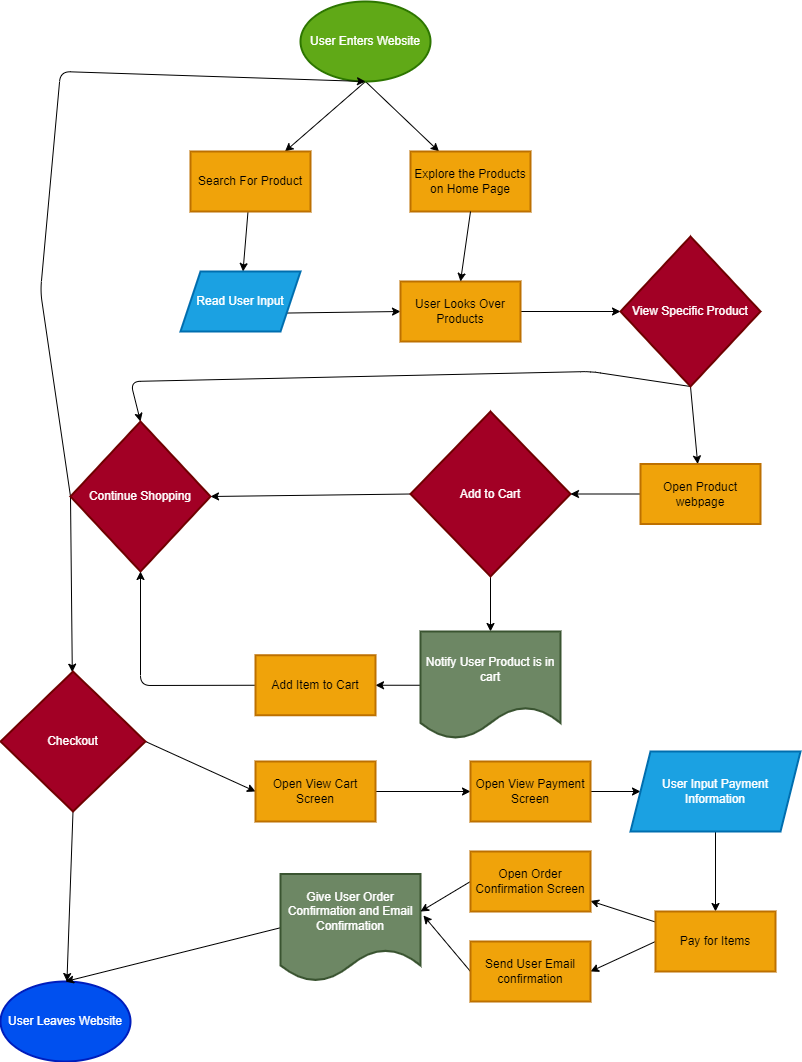

The diagram above was exported from draw.io. Its source (the exported page's mxGraphModel, read from the mxfile embedded in the PNG):
<mxGraphModel dx="918" dy="388" grid="1" gridSize="10" guides="1" tooltips="1" connect="1" arrows="1" fold="1" page="1" pageScale="1" pageWidth="850" pageHeight="1100" math="0" shadow="0">
  <root>
    <mxCell id="0" />
    <mxCell id="1" parent="0" />
    <mxCell id="7" value="" style="edgeStyle=none;html=1;exitX=0.5;exitY=1;exitDx=0;exitDy=0;exitPerimeter=0;" edge="1" parent="1" source="2" target="6">
      <mxGeometry relative="1" as="geometry" />
    </mxCell>
    <mxCell id="9" value="" style="edgeStyle=none;html=1;exitX=0.5;exitY=1;exitDx=0;exitDy=0;exitPerimeter=0;" edge="1" parent="1" source="2" target="8">
      <mxGeometry relative="1" as="geometry" />
    </mxCell>
    <mxCell id="2" value="User Enters Website" style="strokeWidth=2;html=1;shape=mxgraph.flowchart.start_1;whiteSpace=wrap;fillColor=#60a917;fontColor=#ffffff;strokeColor=#2D7600;" vertex="1" parent="1">
      <mxGeometry x="340" y="10" width="130" height="80" as="geometry" />
    </mxCell>
    <mxCell id="19" value="" style="edgeStyle=none;html=1;fontColor=#FFFFFF;" edge="1" parent="1" source="6" target="18">
      <mxGeometry relative="1" as="geometry" />
    </mxCell>
    <mxCell id="6" value="Search For Product" style="whiteSpace=wrap;html=1;fillColor=#f0a30a;strokeColor=#BD7000;fontColor=#000000;strokeWidth=2;" vertex="1" parent="1">
      <mxGeometry x="230" y="160" width="120" height="60" as="geometry" />
    </mxCell>
    <mxCell id="8" value="Explore the Products on Home Page" style="whiteSpace=wrap;html=1;fillColor=#f0a30a;strokeColor=#BD7000;fontColor=#000000;strokeWidth=2;" vertex="1" parent="1">
      <mxGeometry x="450" y="160" width="120" height="60" as="geometry" />
    </mxCell>
    <mxCell id="13" value="" style="edgeStyle=none;html=1;fontColor=#FFFFFF;entryX=0;entryY=0.5;entryDx=0;entryDy=0;exitX=1;exitY=0.75;exitDx=0;exitDy=0;" edge="1" parent="1" source="18" target="12">
      <mxGeometry relative="1" as="geometry">
        <mxPoint x="290" y="290" as="sourcePoint" />
      </mxGeometry>
    </mxCell>
    <mxCell id="27" value="" style="edgeStyle=none;html=1;fontColor=#FFFFFF;entryX=0;entryY=0.5;entryDx=0;entryDy=0;" edge="1" parent="1" source="12" target="26">
      <mxGeometry relative="1" as="geometry" />
    </mxCell>
    <mxCell id="12" value="User Looks Over Products" style="whiteSpace=wrap;html=1;fillColor=#f0a30a;strokeColor=#BD7000;fontColor=#000000;strokeWidth=2;" vertex="1" parent="1">
      <mxGeometry x="440" y="290" width="120" height="60" as="geometry" />
    </mxCell>
    <mxCell id="14" value="" style="edgeStyle=none;html=1;fontColor=#FFFFFF;exitX=0.5;exitY=1;exitDx=0;exitDy=0;entryX=0.5;entryY=0;entryDx=0;entryDy=0;" edge="1" parent="1" source="8" target="12">
      <mxGeometry relative="1" as="geometry">
        <mxPoint x="520" y="280" as="sourcePoint" />
        <mxPoint x="632.848484848485" y="345.33333333333337" as="targetPoint" />
      </mxGeometry>
    </mxCell>
    <mxCell id="18" value="Read User Input" style="shape=parallelogram;perimeter=parallelogramPerimeter;whiteSpace=wrap;html=1;fixedSize=1;fillColor=#1ba1e2;strokeColor=#006EAF;fontColor=#ffffff;strokeWidth=2;" vertex="1" parent="1">
      <mxGeometry x="220" y="280" width="120" height="60" as="geometry" />
    </mxCell>
    <mxCell id="52" value="" style="edgeStyle=none;html=1;fontColor=#FFFFFF;exitX=0.5;exitY=1;exitDx=0;exitDy=0;" edge="1" parent="1" source="26" target="51">
      <mxGeometry relative="1" as="geometry" />
    </mxCell>
    <mxCell id="59" style="edgeStyle=none;html=1;exitX=0.5;exitY=1;exitDx=0;exitDy=0;entryX=0.5;entryY=0;entryDx=0;entryDy=0;fontColor=#FFFFFF;" edge="1" parent="1" source="26" target="30">
      <mxGeometry relative="1" as="geometry">
        <Array as="points">
          <mxPoint x="630" y="380" />
          <mxPoint x="170" y="390" />
        </Array>
      </mxGeometry>
    </mxCell>
    <mxCell id="26" value="View Specific Product" style="rhombus;whiteSpace=wrap;html=1;fillColor=#a20025;strokeWidth=2;fontColor=#ffffff;strokeColor=#6F0000;" vertex="1" parent="1">
      <mxGeometry x="660" y="245" width="140" height="150" as="geometry" />
    </mxCell>
    <mxCell id="68" style="edgeStyle=none;html=1;exitX=0;exitY=0.5;exitDx=0;exitDy=0;entryX=0.5;entryY=1;entryDx=0;entryDy=0;entryPerimeter=0;fontColor=#FFFFFF;" edge="1" parent="1" source="30" target="2">
      <mxGeometry relative="1" as="geometry">
        <Array as="points">
          <mxPoint x="80" y="300" />
          <mxPoint x="100" y="80" />
        </Array>
      </mxGeometry>
    </mxCell>
    <mxCell id="71" value="" style="edgeStyle=none;html=1;fontColor=#FFFFFF;exitX=0;exitY=0.5;exitDx=0;exitDy=0;" edge="1" parent="1" source="30" target="70">
      <mxGeometry relative="1" as="geometry" />
    </mxCell>
    <mxCell id="30" value="Continue Shopping" style="rhombus;whiteSpace=wrap;html=1;fillColor=#a20025;strokeColor=#6F0000;fontColor=#ffffff;strokeWidth=2;" vertex="1" parent="1">
      <mxGeometry x="110" y="430" width="140" height="150" as="geometry" />
    </mxCell>
    <mxCell id="34" value="User Leaves Website" style="strokeWidth=2;html=1;shape=mxgraph.flowchart.start_1;whiteSpace=wrap;fillColor=#0050ef;fontColor=#ffffff;strokeColor=#001DBC;" vertex="1" parent="1">
      <mxGeometry x="40" y="990" width="130" height="80" as="geometry" />
    </mxCell>
    <mxCell id="62" style="edgeStyle=none;html=1;exitX=0;exitY=0.5;exitDx=0;exitDy=0;entryX=1;entryY=0.5;entryDx=0;entryDy=0;fontColor=#FFFFFF;" edge="1" parent="1" source="39" target="30">
      <mxGeometry relative="1" as="geometry" />
    </mxCell>
    <mxCell id="64" style="edgeStyle=none;html=1;exitX=0.5;exitY=1;exitDx=0;exitDy=0;entryX=0.5;entryY=0;entryDx=0;entryDy=0;fontColor=#FFFFFF;" edge="1" parent="1" source="39" target="43">
      <mxGeometry relative="1" as="geometry" />
    </mxCell>
    <mxCell id="39" value="Add to Cart" style="rhombus;whiteSpace=wrap;html=1;fillColor=#a20025;strokeColor=#6F0000;fontColor=#ffffff;strokeWidth=2;" vertex="1" parent="1">
      <mxGeometry x="450" y="420" width="160" height="165" as="geometry" />
    </mxCell>
    <mxCell id="49" value="" style="edgeStyle=none;html=1;fontColor=#FFFFFF;" edge="1" parent="1" source="43" target="48">
      <mxGeometry relative="1" as="geometry" />
    </mxCell>
    <mxCell id="43" value="Notify User Product is in cart" style="shape=document;whiteSpace=wrap;html=1;boundedLbl=1;fillColor=#6d8764;strokeColor=#3A5431;fontColor=#ffffff;strokeWidth=2;" vertex="1" parent="1">
      <mxGeometry x="460" y="640" width="140" height="107.5" as="geometry" />
    </mxCell>
    <mxCell id="66" style="edgeStyle=none;html=1;exitX=0;exitY=0.5;exitDx=0;exitDy=0;entryX=0.5;entryY=1;entryDx=0;entryDy=0;fontColor=#FFFFFF;" edge="1" parent="1" source="48" target="30">
      <mxGeometry relative="1" as="geometry">
        <Array as="points">
          <mxPoint x="180" y="694" />
        </Array>
      </mxGeometry>
    </mxCell>
    <mxCell id="48" value="Add Item to Cart" style="whiteSpace=wrap;html=1;fillColor=#f0a30a;strokeColor=#BD7000;fontColor=#000000;strokeWidth=2;" vertex="1" parent="1">
      <mxGeometry x="295" y="663.75" width="120" height="60" as="geometry" />
    </mxCell>
    <mxCell id="61" style="edgeStyle=none;html=1;exitX=0;exitY=0.5;exitDx=0;exitDy=0;entryX=1;entryY=0.5;entryDx=0;entryDy=0;fontColor=#FFFFFF;" edge="1" parent="1" source="51" target="39">
      <mxGeometry relative="1" as="geometry" />
    </mxCell>
    <mxCell id="51" value="Open Product webpage" style="whiteSpace=wrap;html=1;fillColor=#f0a30a;strokeColor=#BD7000;fontColor=#000000;strokeWidth=2;" vertex="1" parent="1">
      <mxGeometry x="680" y="472.5" width="120" height="60" as="geometry" />
    </mxCell>
    <mxCell id="53" value="Yes" style="text;html=1;align=center;verticalAlign=middle;resizable=0;points=[];autosize=1;strokeColor=none;fillColor=none;fontColor=#FFFFFF;" vertex="1" parent="1">
      <mxGeometry x="750" y="420" width="40" height="20" as="geometry" />
    </mxCell>
    <mxCell id="60" value="No" style="text;html=1;align=center;verticalAlign=middle;resizable=0;points=[];autosize=1;strokeColor=none;fillColor=none;fontColor=#FFFFFF;" vertex="1" parent="1">
      <mxGeometry x="140" y="370" width="30" height="20" as="geometry" />
    </mxCell>
    <mxCell id="63" value="No" style="text;html=1;align=center;verticalAlign=middle;resizable=0;points=[];autosize=1;strokeColor=none;fillColor=none;fontColor=#FFFFFF;" vertex="1" parent="1">
      <mxGeometry x="340" y="470" width="30" height="20" as="geometry" />
    </mxCell>
    <mxCell id="65" value="Yes" style="text;html=1;align=center;verticalAlign=middle;resizable=0;points=[];autosize=1;strokeColor=none;fillColor=none;fontColor=#FFFFFF;" vertex="1" parent="1">
      <mxGeometry x="550" y="590" width="40" height="20" as="geometry" />
    </mxCell>
    <mxCell id="69" value="Yes" style="text;html=1;align=center;verticalAlign=middle;resizable=0;points=[];autosize=1;strokeColor=none;fillColor=none;fontColor=#FFFFFF;" vertex="1" parent="1">
      <mxGeometry x="100" y="220" width="40" height="20" as="geometry" />
    </mxCell>
    <mxCell id="73" style="edgeStyle=none;html=1;exitX=0.5;exitY=1;exitDx=0;exitDy=0;fontColor=#FFFFFF;" edge="1" parent="1" source="70" target="34">
      <mxGeometry relative="1" as="geometry" />
    </mxCell>
    <mxCell id="78" value="" style="edgeStyle=none;html=1;fontColor=#FFFFFF;exitX=1;exitY=0.5;exitDx=0;exitDy=0;entryX=0;entryY=0.5;entryDx=0;entryDy=0;" edge="1" parent="1" source="70" target="77">
      <mxGeometry relative="1" as="geometry" />
    </mxCell>
    <mxCell id="70" value="Checkout" style="rhombus;whiteSpace=wrap;html=1;fillColor=#a20025;strokeColor=#6F0000;fontColor=#ffffff;strokeWidth=2;" vertex="1" parent="1">
      <mxGeometry x="40" y="680" width="145" height="140" as="geometry" />
    </mxCell>
    <mxCell id="72" value="No" style="text;html=1;align=center;verticalAlign=middle;resizable=0;points=[];autosize=1;strokeColor=none;fillColor=none;fontColor=#FFFFFF;" vertex="1" parent="1">
      <mxGeometry x="55" y="600" width="30" height="20" as="geometry" />
    </mxCell>
    <mxCell id="74" value="No" style="text;html=1;align=center;verticalAlign=middle;resizable=0;points=[];autosize=1;strokeColor=none;fillColor=none;fontColor=#FFFFFF;" vertex="1" parent="1">
      <mxGeometry x="55" y="890" width="30" height="20" as="geometry" />
    </mxCell>
    <mxCell id="82" value="" style="edgeStyle=none;html=1;fontColor=#FFFFFF;" edge="1" parent="1" source="77" target="81">
      <mxGeometry relative="1" as="geometry" />
    </mxCell>
    <mxCell id="77" value="Open View Cart Screen" style="whiteSpace=wrap;html=1;fillColor=#f0a30a;strokeColor=#BD7000;fontColor=#000000;strokeWidth=2;" vertex="1" parent="1">
      <mxGeometry x="295" y="770" width="120" height="60" as="geometry" />
    </mxCell>
    <mxCell id="79" value="Yes" style="text;html=1;align=center;verticalAlign=middle;resizable=0;points=[];autosize=1;strokeColor=none;fillColor=none;fontColor=#FFFFFF;" vertex="1" parent="1">
      <mxGeometry x="210" y="790" width="40" height="20" as="geometry" />
    </mxCell>
    <mxCell id="84" style="edgeStyle=none;html=1;exitX=1;exitY=0.5;exitDx=0;exitDy=0;entryX=0;entryY=0.5;entryDx=0;entryDy=0;fontColor=#FFFFFF;" edge="1" parent="1" source="81" target="83">
      <mxGeometry relative="1" as="geometry" />
    </mxCell>
    <mxCell id="81" value="&lt;span&gt;Open View Payment Screen&lt;/span&gt;" style="whiteSpace=wrap;html=1;fillColor=#f0a30a;strokeColor=#BD7000;fontColor=#000000;strokeWidth=2;" vertex="1" parent="1">
      <mxGeometry x="510" y="770" width="120" height="60" as="geometry" />
    </mxCell>
    <mxCell id="87" style="edgeStyle=none;html=1;exitX=0.5;exitY=1;exitDx=0;exitDy=0;entryX=0.5;entryY=0;entryDx=0;entryDy=0;fontColor=#FFFFFF;" edge="1" parent="1" source="83" target="86">
      <mxGeometry relative="1" as="geometry" />
    </mxCell>
    <mxCell id="83" value="User Input Payment Information" style="shape=parallelogram;perimeter=parallelogramPerimeter;whiteSpace=wrap;html=1;fixedSize=1;fillColor=#1ba1e2;strokeColor=#006EAF;fontColor=#ffffff;strokeWidth=2;" vertex="1" parent="1">
      <mxGeometry x="670" y="760" width="170" height="80" as="geometry" />
    </mxCell>
    <mxCell id="96" style="edgeStyle=none;html=1;exitX=0;exitY=0.5;exitDx=0;exitDy=0;entryX=0.5;entryY=0;entryDx=0;entryDy=0;entryPerimeter=0;fontColor=#FFFFFF;" edge="1" parent="1" source="85" target="34">
      <mxGeometry relative="1" as="geometry" />
    </mxCell>
    <mxCell id="85" value="Give User Order Confirmation and Email Confirmation" style="shape=document;whiteSpace=wrap;html=1;boundedLbl=1;fillColor=#6d8764;strokeColor=#3A5431;fontColor=#ffffff;strokeWidth=2;" vertex="1" parent="1">
      <mxGeometry x="320" y="882.5" width="140" height="107.5" as="geometry" />
    </mxCell>
    <mxCell id="90" value="" style="edgeStyle=none;html=1;fontColor=#FFFFFF;" edge="1" parent="1" source="86" target="89">
      <mxGeometry relative="1" as="geometry" />
    </mxCell>
    <mxCell id="94" style="edgeStyle=none;html=1;exitX=0;exitY=0.5;exitDx=0;exitDy=0;entryX=1;entryY=0.5;entryDx=0;entryDy=0;fontColor=#FFFFFF;" edge="1" parent="1" source="86" target="92">
      <mxGeometry relative="1" as="geometry" />
    </mxCell>
    <mxCell id="86" value="&lt;span&gt;Pay for Items&lt;/span&gt;" style="whiteSpace=wrap;html=1;fillColor=#f0a30a;strokeColor=#BD7000;fontColor=#000000;strokeWidth=2;" vertex="1" parent="1">
      <mxGeometry x="695" y="920" width="120" height="60" as="geometry" />
    </mxCell>
    <mxCell id="91" style="edgeStyle=none;html=1;exitX=0;exitY=0.5;exitDx=0;exitDy=0;entryX=1;entryY=0.349;entryDx=0;entryDy=0;entryPerimeter=0;fontColor=#FFFFFF;" edge="1" parent="1" source="89" target="85">
      <mxGeometry relative="1" as="geometry" />
    </mxCell>
    <mxCell id="89" value="&lt;span&gt;Open Order Confirmation Screen&lt;/span&gt;" style="whiteSpace=wrap;html=1;fillColor=#f0a30a;strokeColor=#BD7000;fontColor=#000000;strokeWidth=2;" vertex="1" parent="1">
      <mxGeometry x="510" y="860" width="120" height="60" as="geometry" />
    </mxCell>
    <mxCell id="95" style="edgeStyle=none;html=1;exitX=0;exitY=0.5;exitDx=0;exitDy=0;entryX=1.021;entryY=0.386;entryDx=0;entryDy=0;entryPerimeter=0;fontColor=#FFFFFF;" edge="1" parent="1" source="92" target="85">
      <mxGeometry relative="1" as="geometry" />
    </mxCell>
    <mxCell id="92" value="Send User Email&lt;br&gt;confirmation" style="whiteSpace=wrap;html=1;fillColor=#f0a30a;strokeColor=#BD7000;fontColor=#000000;strokeWidth=2;" vertex="1" parent="1">
      <mxGeometry x="510" y="950" width="120" height="60" as="geometry" />
    </mxCell>
  </root>
</mxGraphModel>